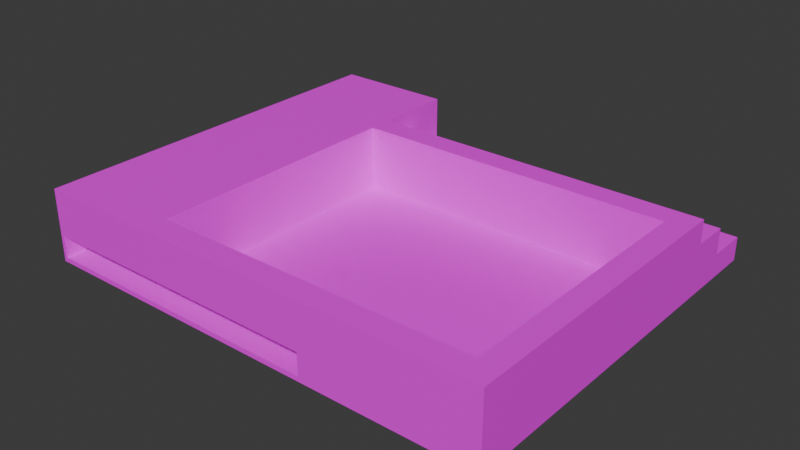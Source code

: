# Source: piscina.blend  (saved by Blender 4.0.36; exported with 4.5.12 LTS)
import bpy
from mathutils import Matrix  # noqa: F401  (used for matrix-valued properties, if any)

bpy.ops.wm.read_factory_settings(use_empty=True)
scene = bpy.context.scene
scene.name = 'Scene'

# ---- collections
col_collection = bpy.data.collections.new('Collection'); scene.collection.children.link(col_collection)

# ---- images (referenced by path relative to the original .blend; pixels are not part of the script)
import os
ASSET_DIR = os.environ.get("B2B_ASSET_DIR", "")  # directory of the original .blend (textures are referenced by path, not embedded)
HERE = os.path.dirname(os.path.abspath(__file__))  # packed textures are extracted next to this script under _unpacked/

def load_image(name, relpath, width, height, colorspace="sRGB"):
    """Load a texture the original file referenced (path relative to the .blend, or extracted next to this script)."""
    p = next((c for c in (os.path.join(HERE, relpath), os.path.join(ASSET_DIR, relpath)) if relpath and os.path.exists(c)), "")
    if p:
        img = bpy.data.images.load(p, check_existing=True)
        img.name = name
    else:  # same state as the original file: an image datablock whose file is absent (Cycles renders it pink)
        img = bpy.data.images.new(name, width, height)
        img.source = "FILE"
        img.filepath = "//" + (relpath or name)
    img.colorspace_settings.name = colorspace
    return img
img_avr_grey_seamless_texture__scanned_with_very_high_extension = load_image('AVR_Grey seamless texture, scanned with very high extension', 'textures/AVR_Grey seamless texture, scanned with very high extension resolution_ Ready to use_.jpeg', 1024, 1024, 'sRGB')
img_dark_gray_wall_texture_rough_1794808_jpg = load_image('dark-gray-wall-texture-rough-1794808.jpg', 'dark-gray-wall-texture-rough-1794808.jpg', 1024, 1024, 'sRGB')

# ---- materials (node trees are filled in below, after node groups)
mat_material_001 = bpy.data.materials.new('Material.001')
mat_material_001.use_transparent_shadow = False
mat_material = bpy.data.materials.new('Material')
mat_material.use_transparent_shadow = False

# ---- material node trees
mat_material_001.use_nodes = True; mat_material_001.node_tree.nodes.clear()
_N = mat_material_001.node_tree.nodes; _L = mat_material_001.node_tree.links
n0 = _N.new('ShaderNodeBsdfPrincipled'); n0.name = 'Principled BSDF'; n0.location = (87, 266)
n0.inputs[3].default_value = 1.45
n1 = _N.new('ShaderNodeOutputMaterial'); n1.name = 'Material Output'; n1.location = (377, 266)
n2 = _N.new('ShaderNodeTexImage'); n2.name = 'Image Texture'; n2.location = (-284, 151)
n2.image = img_avr_grey_seamless_texture__scanned_with_very_high_extension
_L.new(n0.outputs[0], n1.inputs[0])
_L.new(n2.outputs[0], n0.inputs[0])
n1.is_active_output = True
mat_material.use_nodes = True; mat_material.node_tree.nodes.clear()
_N = mat_material.node_tree.nodes; _L = mat_material.node_tree.links
n0 = _N.new('ShaderNodeBsdfPrincipled'); n0.name = 'Principled BSDF'; n0.location = (87, 266)
n0.inputs[3].default_value = 1.45
n1 = _N.new('ShaderNodeOutputMaterial'); n1.name = 'Material Output'; n1.location = (377, 266)
n2 = _N.new('ShaderNodeTexImage'); n2.name = 'Image Texture'; n2.location = (-284, 151)
n2.image = img_dark_gray_wall_texture_rough_1794808_jpg
_L.new(n0.outputs[0], n1.inputs[0])
_L.new(n2.outputs[0], n0.inputs[0])
n1.is_active_output = True

# ---- world
world_world = bpy.data.worlds.new('World'); scene.world = world_world
world_world.use_nodes = True; world_world.node_tree.nodes.clear()
_N = world_world.node_tree.nodes; _L = world_world.node_tree.links
n0 = _N.new('ShaderNodeOutputWorld'); n0.name = 'World Output'; n0.location = (300, 300)
n1 = _N.new('ShaderNodeBackground'); n1.name = 'Background'; n1.location = (10, 300)
n1.inputs[0].default_value = (0.05088, 0.05088, 0.05088, 1.0)
_L.new(n1.outputs[0], n0.inputs[0])
n0.is_active_output = True
world_world.color = (0.05088, 0.05088, 0.05088)
world_world.use_sun_shadow = False
world_world.sun_shadow_jitter_overblur = 0.0

# ---- meshes
me_cube = bpy.data.meshes.new('Cube')
me_cube.from_pydata([(1.021, 1.0, 1.0), (1.021, 1.0, -1.0), (1.021, -1.0, 1.0), (1.021, -1.0, -1.0), (-0.979, 1.0, 1.0), (-0.979, 1.0, -1.0), (-0.979, -1.0, 1.0), (-0.979, -1.0, -1.0), (0.9193, 1.0, -1.0), (0.9193, -1.0, 1.0), (0.9193, -1.0, -1.0), (0.9193, 1.0, 1.0), (-0.4568, 1.0, -1.0), (-0.4568, -1.0, 1.0), (-0.4568, -1.0, -1.0), (-0.4568, 1.0, 1.0), (-0.979, -0.8421, -1.0), (1.021, -0.8421, 1.0), (-0.979, -0.8421, 1.0), (1.021, -0.8421, -1.0), (0.9193, -0.8421, -1.0), (0.9193, -0.8421, 1.0), (-0.4568, -0.8421, -1.0), (-0.4568, -0.8421, 1.0), (-0.979, 0.8421, 1.0), (1.021, 0.8421, -1.0), (-0.979, 0.8421, -1.0), (1.021, 0.8421, 1.0), (0.9193, 0.8421, -1.0), (0.9193, 0.8421, 1.0), (-0.4568, 0.8421, -1.0), (-0.4568, 0.8421, 1.0), (0.9193, 0.8421, -0.7776), (0.9193, -0.8421, -0.7776), (-0.4568, 0.8421, -0.7776), (-0.4568, -0.8421, -0.7776), (-0.4568, -1.0, -0.8654), (-0.4568, -1.0, -0.264), (-0.9625, -1.0, -0.8654), (-0.9625, -1.0, -0.264), (0.2879, -1.0, -0.264), (0.2879, -1.0, -0.8654), (-0.979, 1.514, 1.0), (-0.979, 1.514, -1.0), (-0.4568, 1.514, -1.0), (-0.4568, 1.514, 1.0), (1.021, 1.244, -0.3531), (1.021, 1.514, -0.3531), (-0.4568, 1.514, -0.3531), (0.9193, 1.514, -0.3531), (-0.4568, 1.514, -1.0), (0.9193, 1.514, -1.0), (1.021, 1.514, -1.0), (0.9193, 1.189, -0.3531), (0.9193, 1.189, 0.3531), (1.021, 1.189, 0.3531), (1.021, 1.189, -0.3531), (-0.4568, 1.189, -0.3531), (-0.4568, 1.189, 0.3531), (1.021, 1.0, -0.3531), (1.021, 1.0, 0.3531), (1.021, -1.0, -0.3531), (1.021, -1.0, 0.3531), (-0.979, 1.0, -0.3531), (-0.979, 1.0, 0.3531), (-0.979, -1.0, 0.3531), (-0.979, -1.0, -0.3531), (0.9193, 1.0, 0.3531), (0.9193, 1.0, -0.3531), (-0.4568, 1.0, 0.3531), (-0.4568, 1.0, -0.3531), (-0.979, -0.8421, -0.3531), (-0.979, -0.8421, 0.3531), (-0.979, 0.8421, 0.3531), (-0.979, 0.8421, -0.3531), (1.021, 0.8421, 0.3531), (1.021, 0.8421, -0.3531), (1.021, -0.8421, 0.3531), (1.021, -0.8421, -0.3531), (0.9193, -1.0, -0.3531), (0.9193, -1.0, 0.3531), (-0.979, 1.514, 0.3531), (-0.979, 1.514, -0.3531), (-0.4568, 1.514, -0.3531), (-0.4568, 1.514, 0.3531), (0.9193, 1.244, -0.3531), (-0.4568, 1.244, -0.3531), (1.021, 1.244, 0.3531), (0.9193, 1.244, 0.3531), (-0.4568, 1.244, 0.3531)], [], [(23, 18, 6, 13), (65, 6, 18, 72), (7, 66, 71, 16), (20, 19, 3, 10), (26, 74, 63, 5), (19, 78, 61, 3), (12, 70, 48, 50), (22, 20, 10, 14), (3, 61, 79, 10), (17, 21, 9, 2), (16, 22, 14, 7), (4, 15, 45, 42), (43, 82, 83, 44), (21, 23, 13, 9), (23, 21, 33, 35), (26, 30, 22, 16), (27, 29, 21, 17), (30, 28, 20, 22), (25, 76, 78, 19), (28, 25, 19, 20), (69, 15, 11, 67), (31, 24, 18, 23), (15, 4, 24, 31), (8, 1, 25, 28), (1, 59, 76, 25), (12, 8, 28, 30), (0, 11, 29, 27), (5, 12, 30, 26), (11, 15, 31, 29), (16, 71, 74, 26), (32, 34, 35, 33), (29, 31, 34, 32), (31, 23, 35, 34), (21, 29, 32, 33), (58, 54, 88, 89), (12, 5, 43, 44), (5, 63, 82, 43), (72, 18, 24, 73), (70, 12, 44, 83), (73, 24, 4, 64), (81, 42, 45, 84), (75, 27, 17, 77), (67, 11, 0, 60), (37, 13, 6, 65, 66, 7, 14, 36, 38, 39), (36, 14, 10, 79, 80, 9, 13, 37, 40, 41), (77, 17, 2, 62), (15, 69, 84, 45), (60, 0, 27, 75), (62, 2, 9, 80), (64, 4, 42, 81), (70, 83, 84, 69), (64, 81, 82, 63), (81, 84, 83, 82), (72, 73, 74, 71), (60, 75, 76, 59), (65, 72, 71, 66), (75, 77, 78, 76), (62, 80, 79, 61), (59, 68, 53, 56), (60, 59, 56, 55), (77, 62, 61, 78), (73, 64, 63, 74), (1, 8, 51, 52), (54, 55, 87, 88), (68, 70, 57, 53), (69, 67, 54, 58), (70, 69, 58, 57), (67, 60, 55, 54), (50, 48, 49, 51), (51, 49, 47, 52), (59, 1, 52, 47), (68, 59, 47, 49), (70, 68, 49, 48), (8, 12, 50, 51), (89, 88, 85, 86), (88, 87, 46, 85), (55, 56, 46, 87), (56, 53, 85, 46), (53, 57, 86, 85), (57, 58, 89, 86)])
_uv = me_cube.uv_layers.new(name='UVMap')
_uv.uv.foreach_set('vector', [0.4102, 0.6094, 1.275, 0.6094, 1.275, 0.8708, 0.4102, 0.8708, 0.5441, 0.0, 0.625, 0.0, 0.625, 0.01974, 0.5441, 0.01974, 0.375, 0.0, 0.4559, 0.0, 0.4559, 0.01974, 0.375, 0.01974, 0.3623, 0.7303, 0.375, 0.7303, 0.375, 0.75, 0.3623, 0.75, 0.375, 0.2303, 0.4559, 0.2303, 0.4559, 0.25, 0.375, 0.25, 0.375, 0.7303, 0.4559, 0.7303, 0.4559, 0.75, 0.375, 0.75, 0.375, 0.3153, 0.4559, 0.3153, 0.4559, 0.3153, 0.375, 0.3153, 0.1903, 0.7303, 0.3623, 0.7303, 0.3623, 0.75, 0.1903, 0.75, 1.525, 0.8085, 0.862, 0.8085, 0.862, 0.7042, 1.525, 0.7042, 0.6006, 0.6923, 0.6621, 0.6923, 0.6621, 0.7879, 0.6006, 0.7879, 0.125, 0.7303, 0.1903, 0.7303, 0.1903, 0.75, 0.125, 0.75, 9.922e-05, 0.9999, 9.918e-05, 9.929e-05, 0.9836, 9.925e-05, 0.9836, 0.9999, 0.375, 0.25, 0.4559, 0.25, 0.4559, 0.3153, 0.375, 0.3153, 0.3838, 0.7011, 1.064, 0.7011, 1.064, 0.7791, 0.3838, 0.7791, 0.7195, 0.9294, 0.05467, 0.9294, 0.05467, 0.07059, 0.7195, 0.07059, 0.125, 0.5197, 0.1903, 0.5197, 0.1903, 0.7303, 0.125, 0.7303, 0.5971, 0.05806, 0.6656, 0.05806, 0.6656, 1.192, 0.5971, 1.192, 0.1903, 0.5197, 0.3623, 0.5197, 0.3623, 0.7303, 0.1903, 0.7303, 0.375, 0.5197, 0.4559, 0.5197, 0.4559, 0.7303, 0.375, 0.7303, 0.3623, 0.5197, 0.375, 0.5197, 0.375, 0.7303, 0.3623, 0.7303, 0.447, 0.1085, 0.7222, 0.1085, 0.7222, 0.694, 0.447, 0.694, 0.7258, 0.249, 0.9589, 0.249, 0.9589, 1.001, 0.7258, 1.001, 0.6846, 0.4622, 1.0, 0.4622, 1.0, 0.5576, 0.6846, 0.5576, 0.3623, 0.5, 0.375, 0.5, 0.375, 0.5197, 0.3623, 0.5197, 0.375, 0.5, 0.4559, 0.5, 0.4559, 0.5197, 0.375, 0.5197, 0.1903, 0.5, 0.3623, 0.5, 0.3623, 0.5197, 0.1903, 0.5197, 0.5958, 0.4546, 0.6669, 0.4546, 0.6669, 0.5651, 0.5958, 0.5651, 0.125, 0.5, 0.1903, 0.5, 0.1903, 0.5197, 0.125, 0.5197, 0.2085, 0.4508, 1.239, 0.4508, 1.239, 0.569, 0.2085, 0.569, 0.375, 0.01974, 0.4559, 0.01974, 0.4559, 0.2303, 0.375, 0.2303, 0.1657, -0.05793, 1.282, -0.05793, 1.282, 1.308, 0.1657, 1.308, 0.1398, 0.1806, 0.6344, 0.1806, 0.6344, 0.8194, 0.1398, 0.8194, 0.6491, 0.6851, 0.2984, 0.6851, 0.2984, 0.3149, 0.6491, 0.3149, 0.8548, 0.9022, 0.09264, 0.9022, 0.09264, 0.09777, 0.8548, 0.09777, 2.023e-05, 1.0, 2.018e-05, 2.01e-05, 0.04048, 2.009e-05, 0.04048, 1.0, 0.1903, 0.5, 0.125, 0.5, 0.125, 0.5, 0.1903, 0.5, 8.922e-05, 0.9999, 8.917e-05, 8.917e-05, 0.794, 8.914e-05, 0.794, 0.9999, 0.5441, 0.01974, 0.625, 0.01974, 0.625, 0.2303, 0.5441, 0.2303, 0.4559, 0.3153, 0.375, 0.3153, 0.375, 0.3153, 0.4559, 0.3153, 0.5441, 0.2303, 0.625, 0.2303, 0.625, 0.25, 0.5441, 0.25, 0.5441, 0.25, 0.625, 0.25, 0.625, 0.3153, 0.5441, 0.3153, 0.5441, 0.5197, 0.625, 0.5197, 0.625, 0.7303, 0.5441, 0.7303, 0.5441, 0.4873, 0.625, 0.4873, 0.625, 0.5, 0.5441, 0.5, 0.3468, 0.8159, 1.08, 0.8159, 1.08, 1.119, 0.7049, 1.119, 0.2951, 1.119, -0.0803, 1.119, -0.0803, 0.8159, -0.002213, 0.8159, -0.002213, 1.109, 0.3468, 1.109, 0.3089, 1.001, 0.2792, 1.001, 0.2792, 0.6968, 0.422, 0.6968, 0.578, 0.6968, 0.7208, 0.6968, 0.7208, 1.001, 0.4417, 1.001, 0.4417, 0.8362, 0.3089, 0.8362, 0.5441, 0.7303, 0.625, 0.7303, 0.625, 0.75, 0.5441, 0.75, 8.908e-05, 0.9999, 8.908e-05, 8.913e-05, 0.794, 8.913e-05, 0.794, 0.9999, 0.5441, 0.5, 0.625, 0.5, 0.625, 0.5197, 0.5441, 0.5197, 0.138, 0.8085, -0.5252, 0.8085, -0.5252, 0.7042, 0.138, 0.7042, 0.794, 8.921e-05, 0.794, 0.9999, 8.904e-05, 0.9999, 8.917e-05, 8.917e-05, 8.532e-05, 8.527e-05, 0.7273, 8.527e-05, 0.7273, 0.9999, 8.532e-05, 0.9999, 0.7273, 0.9999, 8.54e-05, 0.9999, 8.54e-05, 8.527e-05, 0.7273, 8.527e-05, 0.5441, 0.25, 0.5441, 0.3153, 0.4559, 0.3153, 0.4559, 0.25, 0.5441, 0.01974, 0.5441, 0.2303, 0.4559, 0.2303, 0.4559, 0.01974, 0.5441, 0.5, 0.5441, 0.5197, 0.4559, 0.5197, 0.4559, 0.5, 0.5441, 0.0, 0.5441, 0.01974, 0.4559, 0.01974, 0.4559, 0.0, 0.5441, 0.5197, 0.5441, 0.7303, 0.4559, 0.7303, 0.4559, 0.5197, 0.138, 0.8085, 0.138, 0.7042, 0.862, 0.7042, 0.862, 0.8085, 0.4559, 0.5, 0.4559, 0.4873, 0.4559, 0.4873, 0.4559, 0.5, 5.173e-05, 0.9999, 5.173e-05, 5.169e-05, 0.2674, 5.169e-05, 0.2674, 0.9999, 0.5441, 0.7303, 0.5441, 0.75, 0.4559, 0.75, 0.4559, 0.7303, 0.5441, 0.2303, 0.5441, 0.25, 0.4559, 0.25, 0.4559, 0.2303, 0.375, 0.5, 0.3623, 0.5, 0.3623, 0.5, 0.375, 0.5, 7.508e-05, 0.9999, 7.504e-05, 7.386e-05, 0.5477, 7.384e-05, 0.5477, 0.9999, 0.4559, 0.4873, 0.4559, 0.3153, 0.4559, 0.3153, 0.4559, 0.4873, 3.707e-05, 1.0, 3.703e-05, 3.703e-05, 0.1372, 3.702e-05, 0.1372, 1.0, 0.4559, 0.3153, 0.5441, 0.3153, 0.5441, 0.3153, 0.4559, 0.3153, 0.5385, 0.9999, 7.328e-05, 0.9999, 7.323e-05, 7.323e-05, 0.5385, 7.321e-05, 0.375, 0.3153, 0.4559, 0.3153, 0.4559, 0.4873, 0.375, 0.4873, 0.375, 0.4873, 0.4559, 0.4873, 0.4559, 0.5, 0.375, 0.5, 8.908e-05, 0.9999, 8.908e-05, 8.927e-05, 0.7944, 8.917e-05, 0.7944, 0.9999, 0.1978, 1.0, 4.452e-05, 1.0, 4.447e-05, 4.453e-05, 0.1978, 4.452e-05, 6.111e-05, 0.9999, 6.106e-05, 6.115e-05, 0.3735, 6.109e-05, 0.3735, 0.9999, 0.3623, 0.5, 0.1903, 0.5, 0.1903, 0.5, 0.3623, 0.5, 0.6593, 0.09089, 0.6593, 0.7117, 0.3407, 0.7117, 0.3407, 0.09089, 0.5441, 0.4873, 0.5441, 0.5, 0.4559, 0.5, 0.4559, 0.4873, 2.819e-05, 1.0, 2.819e-05, 2.806e-05, 0.07887, 2.806e-05, 0.07887, 1.0, 0.4559, 0.5, 0.4559, 0.4873, 0.4559, 0.4873, 0.4559, 0.5, 0.4559, 0.4873, 0.4559, 0.3153, 0.4559, 0.3153, 0.4559, 0.4873, 0.4559, 0.3153, 0.5441, 0.3153, 0.5441, 0.3153, 0.4559, 0.3153])
me_cube.materials.append(mat_material_001)
me_cube.use_mirror_vertex_groups = False
me_cube.update()
me_cube_002 = bpy.data.meshes.new('Cube.002')
me_cube_002.from_pydata([(-0.9625, -0.8572, -0.264), (-0.9625, -0.8572, -0.8654), (0.2879, -0.8572, -0.264), (0.2879, -0.8572, -0.8654), (-0.4568, -1.0, -0.8654), (-0.4568, -1.0, -0.264), (-0.9625, -1.0, -0.8654), (-0.9625, -1.0, -0.264), (0.2879, -1.0, -0.264), (0.2879, -1.0, -0.8654)], [], [(1, 0, 7, 6), (2, 0, 1, 3), (2, 3, 9, 8), (7, 0, 2, 8, 5), (9, 3, 1, 6, 4)])
_uv = me_cube_002.uv_layers.new(name='UVMap')
_uv.uv.foreach_set('vector', [0.625, 0.25, 0.375, 0.25, 0.375, 0.04556, 0.625, 0.04556, -0.0319, 0.9069, -0.0319, -0.1569, 1.032, -0.1569, 1.032, 0.9069, 0.375, 0.5, 0.625, 0.5, 0.625, 0.7044, 0.375, 0.7044, 0.125, 0.7044, 0.125, 0.5, 0.375, 0.5, 0.375, 0.7044, 0.2261, 0.7044, 1.56, -0.05982, 1.56, 1.264, -0.05957, 1.264, -0.05957, -0.05982, 0.5952, -0.05982])
me_cube_002.materials.append(mat_material)
me_cube_002.use_mirror_vertex_groups = False
me_cube_002.update()

# ---- objects
ob_cube = bpy.data.objects.new('Cube', me_cube)
ob_cube_001 = bpy.data.objects.new('Cube.001', me_cube_002)

# ---- transforms, parenting, visibility, modifiers, constraints
ob_cube.location = (0.0, 0.0, 0.0)
ob_cube.scale = (2.25, 1.5, 0.35)
ob_cube.lock_rotations_4d = False
ob_cube.empty_display_type = 'ARROWS'
ob_cube.lineart.crease_threshold = 0.0
ob_cube_001.location = (0.0, 0.0, 0.0)
ob_cube_001.scale = (2.25, 1.5, 0.35)
ob_cube_001.lock_rotations_4d = False
ob_cube_001.empty_display_type = 'ARROWS'
ob_cube_001.lineart.crease_threshold = 0.0

# ---- collection membership
col_collection.objects.link(ob_cube)
col_collection.objects.link(ob_cube_001)

# ---- scene / render settings (as saved in the file)
scene.frame_start = 1; scene.frame_end = 250; scene.frame_set(1)
scene.render.engine = 'BLENDER_EEVEE_NEXT'
scene.cycles.sampling_pattern = 'TABULATED_SOBOL'
bpy.context.view_layer.update()

# ---- added for rendering (the .blend has no active camera and no usable light): camera, sun
cam_auto = bpy.data.cameras.new('AutoCamera')
cam_auto.lens = 50.0
cam_auto.sensor_width = 36.0
cam_auto.clip_end = 1000.0
ob_auto_camera = bpy.data.objects.new('AutoCamera', cam_auto)
scene.collection.objects.link(ob_auto_camera)
ob_auto_camera.location = (5.51782, -6.17922, 4.37645)
ob_auto_camera.rotation_euler = (1.09748, -7.21219e-08, 0.694738)
scene.camera = ob_auto_camera
light_auto_sun = bpy.data.lights.new('AutoSun', 'SUN')
light_auto_sun.energy = 3.0
light_auto_sun.angle = 0.0523599
ob_auto_sun = bpy.data.objects.new('AutoSun', light_auto_sun)
scene.collection.objects.link(ob_auto_sun)
ob_auto_sun.rotation_euler = (0.872665, 0.174533, 0.523599)
bpy.context.view_layer.update()
